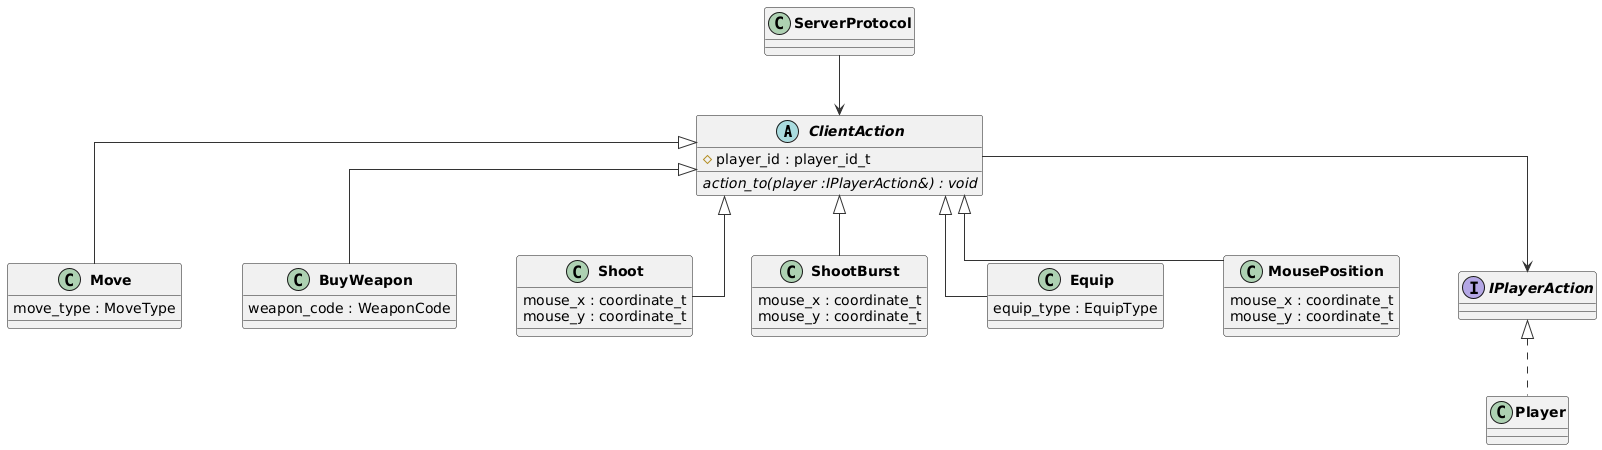

The diagram above was rendered by PlantUML. Its source (embedded in the PNG):
@startuml
skinparam linetype ortho
skinparam nodesep 60
skinparam ranksep 60
skinparam classFontSize 14
skinparam classFontStyle bold
skinparam ArrowColor #333333

abstract ClientAction{
 # player_id : player_id_t
 {abstract} action_to(player :IPlayerAction&) : void
}

class ServerProtocol{}

class Move{
 move_type : MoveType
}
class BuyWeapon{
 weapon_code : WeaponCode
}

class Shoot{
 mouse_x : coordinate_t
 mouse_y : coordinate_t
}

class ShootBurst{
 mouse_x : coordinate_t
 mouse_y : coordinate_t
}

class Equip{
 equip_type : EquipType
}
class MousePosition{
  mouse_x : coordinate_t
  mouse_y : coordinate_t
}

interface IPlayerAction{}

ClientAction <|-- Move
ClientAction <|-- BuyWeapon
ClientAction <|-- Shoot
ClientAction <|-- ShootBurst
ClientAction <|-- Equip
ClientAction <|-- MousePosition
ClientAction --> IPlayerAction


ServerProtocol --> ClientAction
IPlayerAction <|.. Player
@enduml